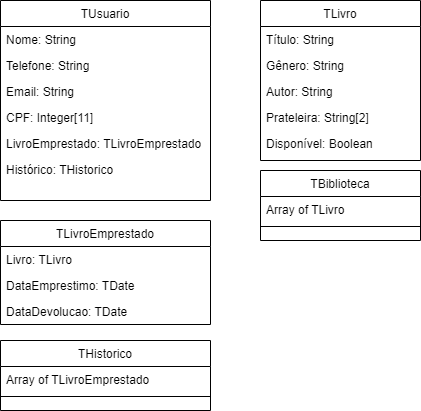

The diagram above was exported from draw.io. Its source (the exported page's mxGraphModel, read from the mxfile embedded in the PNG):
<mxGraphModel dx="880" dy="484" grid="1" gridSize="10" guides="1" tooltips="1" connect="1" arrows="1" fold="1" page="1" pageScale="1" pageWidth="827" pageHeight="1169" math="0" shadow="0">
  <root>
    <mxCell id="WIyWlLk6GJQsqaUBKTNV-0" />
    <mxCell id="WIyWlLk6GJQsqaUBKTNV-1" parent="WIyWlLk6GJQsqaUBKTNV-0" />
    <mxCell id="zkfFHV4jXpPFQw0GAbJ--0" value="TUsuario" style="swimlane;fontStyle=0;align=center;verticalAlign=top;childLayout=stackLayout;horizontal=1;startSize=26;horizontalStack=0;resizeParent=1;resizeLast=0;collapsible=1;marginBottom=0;rounded=0;shadow=0;strokeWidth=1;" parent="WIyWlLk6GJQsqaUBKTNV-1" vertex="1">
      <mxGeometry x="120" y="100" width="210" height="200" as="geometry">
        <mxRectangle x="230" y="140" width="160" height="26" as="alternateBounds" />
      </mxGeometry>
    </mxCell>
    <mxCell id="zkfFHV4jXpPFQw0GAbJ--1" value="Nome: String" style="text;align=left;verticalAlign=top;spacingLeft=4;spacingRight=4;overflow=hidden;rotatable=0;points=[[0,0.5],[1,0.5]];portConstraint=eastwest;" parent="zkfFHV4jXpPFQw0GAbJ--0" vertex="1">
      <mxGeometry y="26" width="210" height="26" as="geometry" />
    </mxCell>
    <mxCell id="zkfFHV4jXpPFQw0GAbJ--2" value="Telefone: String" style="text;align=left;verticalAlign=top;spacingLeft=4;spacingRight=4;overflow=hidden;rotatable=0;points=[[0,0.5],[1,0.5]];portConstraint=eastwest;rounded=0;shadow=0;html=0;" parent="zkfFHV4jXpPFQw0GAbJ--0" vertex="1">
      <mxGeometry y="52" width="210" height="26" as="geometry" />
    </mxCell>
    <mxCell id="zkfFHV4jXpPFQw0GAbJ--3" value="Email: String" style="text;align=left;verticalAlign=top;spacingLeft=4;spacingRight=4;overflow=hidden;rotatable=0;points=[[0,0.5],[1,0.5]];portConstraint=eastwest;rounded=0;shadow=0;html=0;" parent="zkfFHV4jXpPFQw0GAbJ--0" vertex="1">
      <mxGeometry y="78" width="210" height="26" as="geometry" />
    </mxCell>
    <mxCell id="0j7NAa3jpmaoOobvCbE9-0" value="CPF: Integer[11]" style="text;align=left;verticalAlign=top;spacingLeft=4;spacingRight=4;overflow=hidden;rotatable=0;points=[[0,0.5],[1,0.5]];portConstraint=eastwest;rounded=0;shadow=0;html=0;" parent="zkfFHV4jXpPFQw0GAbJ--0" vertex="1">
      <mxGeometry y="104" width="210" height="26" as="geometry" />
    </mxCell>
    <mxCell id="0j7NAa3jpmaoOobvCbE9-1" value="LivroEmprestado: TLivroEmprestado" style="text;align=left;verticalAlign=top;spacingLeft=4;spacingRight=4;overflow=hidden;rotatable=0;points=[[0,0.5],[1,0.5]];portConstraint=eastwest;rounded=0;shadow=0;html=0;" parent="zkfFHV4jXpPFQw0GAbJ--0" vertex="1">
      <mxGeometry y="130" width="210" height="26" as="geometry" />
    </mxCell>
    <mxCell id="0j7NAa3jpmaoOobvCbE9-7" value="Histórico: THistorico" style="text;align=left;verticalAlign=top;spacingLeft=4;spacingRight=4;overflow=hidden;rotatable=0;points=[[0,0.5],[1,0.5]];portConstraint=eastwest;rounded=0;shadow=0;html=0;" parent="zkfFHV4jXpPFQw0GAbJ--0" vertex="1">
      <mxGeometry y="156" width="210" height="26" as="geometry" />
    </mxCell>
    <mxCell id="zkfFHV4jXpPFQw0GAbJ--6" value="TLivroEmprestado" style="swimlane;fontStyle=0;align=center;verticalAlign=top;childLayout=stackLayout;horizontal=1;startSize=26;horizontalStack=0;resizeParent=1;resizeLast=0;collapsible=1;marginBottom=0;rounded=0;shadow=0;strokeWidth=1;" parent="WIyWlLk6GJQsqaUBKTNV-1" vertex="1">
      <mxGeometry x="120" y="320" width="210" height="104" as="geometry">
        <mxRectangle x="130" y="380" width="160" height="26" as="alternateBounds" />
      </mxGeometry>
    </mxCell>
    <mxCell id="zkfFHV4jXpPFQw0GAbJ--7" value="Livro: TLivro" style="text;align=left;verticalAlign=top;spacingLeft=4;spacingRight=4;overflow=hidden;rotatable=0;points=[[0,0.5],[1,0.5]];portConstraint=eastwest;" parent="zkfFHV4jXpPFQw0GAbJ--6" vertex="1">
      <mxGeometry y="26" width="210" height="26" as="geometry" />
    </mxCell>
    <mxCell id="zkfFHV4jXpPFQw0GAbJ--8" value="DataEmprestimo: TDate" style="text;align=left;verticalAlign=top;spacingLeft=4;spacingRight=4;overflow=hidden;rotatable=0;points=[[0,0.5],[1,0.5]];portConstraint=eastwest;rounded=0;shadow=0;html=0;" parent="zkfFHV4jXpPFQw0GAbJ--6" vertex="1">
      <mxGeometry y="52" width="210" height="26" as="geometry" />
    </mxCell>
    <mxCell id="0j7NAa3jpmaoOobvCbE9-2" value="DataDevolucao: TDate" style="text;align=left;verticalAlign=top;spacingLeft=4;spacingRight=4;overflow=hidden;rotatable=0;points=[[0,0.5],[1,0.5]];portConstraint=eastwest;rounded=0;shadow=0;html=0;" parent="zkfFHV4jXpPFQw0GAbJ--6" vertex="1">
      <mxGeometry y="78" width="210" height="26" as="geometry" />
    </mxCell>
    <mxCell id="zkfFHV4jXpPFQw0GAbJ--13" value="TBiblioteca" style="swimlane;fontStyle=0;align=center;verticalAlign=top;childLayout=stackLayout;horizontal=1;startSize=26;horizontalStack=0;resizeParent=1;resizeLast=0;collapsible=1;marginBottom=0;rounded=0;shadow=0;strokeWidth=1;" parent="WIyWlLk6GJQsqaUBKTNV-1" vertex="1">
      <mxGeometry x="380" y="270" width="160" height="70" as="geometry">
        <mxRectangle x="340" y="380" width="170" height="26" as="alternateBounds" />
      </mxGeometry>
    </mxCell>
    <mxCell id="zkfFHV4jXpPFQw0GAbJ--14" value="Array of TLivro" style="text;align=left;verticalAlign=top;spacingLeft=4;spacingRight=4;overflow=hidden;rotatable=0;points=[[0,0.5],[1,0.5]];portConstraint=eastwest;" parent="zkfFHV4jXpPFQw0GAbJ--13" vertex="1">
      <mxGeometry y="26" width="160" height="26" as="geometry" />
    </mxCell>
    <mxCell id="zkfFHV4jXpPFQw0GAbJ--15" value="" style="line;html=1;strokeWidth=1;align=left;verticalAlign=middle;spacingTop=-1;spacingLeft=3;spacingRight=3;rotatable=0;labelPosition=right;points=[];portConstraint=eastwest;" parent="zkfFHV4jXpPFQw0GAbJ--13" vertex="1">
      <mxGeometry y="52" width="160" height="8" as="geometry" />
    </mxCell>
    <mxCell id="zkfFHV4jXpPFQw0GAbJ--17" value="TLivro" style="swimlane;fontStyle=0;align=center;verticalAlign=top;childLayout=stackLayout;horizontal=1;startSize=26;horizontalStack=0;resizeParent=1;resizeLast=0;collapsible=1;marginBottom=0;rounded=0;shadow=0;strokeWidth=1;" parent="WIyWlLk6GJQsqaUBKTNV-1" vertex="1">
      <mxGeometry x="380" y="100" width="160" height="160" as="geometry">
        <mxRectangle x="550" y="140" width="160" height="26" as="alternateBounds" />
      </mxGeometry>
    </mxCell>
    <mxCell id="zkfFHV4jXpPFQw0GAbJ--18" value="Título: String" style="text;align=left;verticalAlign=top;spacingLeft=4;spacingRight=4;overflow=hidden;rotatable=0;points=[[0,0.5],[1,0.5]];portConstraint=eastwest;" parent="zkfFHV4jXpPFQw0GAbJ--17" vertex="1">
      <mxGeometry y="26" width="160" height="26" as="geometry" />
    </mxCell>
    <mxCell id="zkfFHV4jXpPFQw0GAbJ--19" value="Gênero: String" style="text;align=left;verticalAlign=top;spacingLeft=4;spacingRight=4;overflow=hidden;rotatable=0;points=[[0,0.5],[1,0.5]];portConstraint=eastwest;rounded=0;shadow=0;html=0;" parent="zkfFHV4jXpPFQw0GAbJ--17" vertex="1">
      <mxGeometry y="52" width="160" height="26" as="geometry" />
    </mxCell>
    <mxCell id="zkfFHV4jXpPFQw0GAbJ--20" value="Autor: String" style="text;align=left;verticalAlign=top;spacingLeft=4;spacingRight=4;overflow=hidden;rotatable=0;points=[[0,0.5],[1,0.5]];portConstraint=eastwest;rounded=0;shadow=0;html=0;" parent="zkfFHV4jXpPFQw0GAbJ--17" vertex="1">
      <mxGeometry y="78" width="160" height="26" as="geometry" />
    </mxCell>
    <mxCell id="zkfFHV4jXpPFQw0GAbJ--21" value="Prateleira: String[2]" style="text;align=left;verticalAlign=top;spacingLeft=4;spacingRight=4;overflow=hidden;rotatable=0;points=[[0,0.5],[1,0.5]];portConstraint=eastwest;rounded=0;shadow=0;html=0;" parent="zkfFHV4jXpPFQw0GAbJ--17" vertex="1">
      <mxGeometry y="104" width="160" height="26" as="geometry" />
    </mxCell>
    <mxCell id="zkfFHV4jXpPFQw0GAbJ--22" value="Disponível: Boolean" style="text;align=left;verticalAlign=top;spacingLeft=4;spacingRight=4;overflow=hidden;rotatable=0;points=[[0,0.5],[1,0.5]];portConstraint=eastwest;rounded=0;shadow=0;html=0;" parent="zkfFHV4jXpPFQw0GAbJ--17" vertex="1">
      <mxGeometry y="130" width="160" height="26" as="geometry" />
    </mxCell>
    <mxCell id="0j7NAa3jpmaoOobvCbE9-4" value="THistorico" style="swimlane;fontStyle=0;align=center;verticalAlign=top;childLayout=stackLayout;horizontal=1;startSize=26;horizontalStack=0;resizeParent=1;resizeLast=0;collapsible=1;marginBottom=0;rounded=0;shadow=0;strokeWidth=1;" parent="WIyWlLk6GJQsqaUBKTNV-1" vertex="1">
      <mxGeometry x="120" y="440" width="210" height="70" as="geometry">
        <mxRectangle x="340" y="380" width="170" height="26" as="alternateBounds" />
      </mxGeometry>
    </mxCell>
    <mxCell id="0j7NAa3jpmaoOobvCbE9-5" value="Array of TLivroEmprestado" style="text;align=left;verticalAlign=top;spacingLeft=4;spacingRight=4;overflow=hidden;rotatable=0;points=[[0,0.5],[1,0.5]];portConstraint=eastwest;" parent="0j7NAa3jpmaoOobvCbE9-4" vertex="1">
      <mxGeometry y="26" width="210" height="26" as="geometry" />
    </mxCell>
    <mxCell id="0j7NAa3jpmaoOobvCbE9-6" value="" style="line;html=1;strokeWidth=1;align=left;verticalAlign=middle;spacingTop=-1;spacingLeft=3;spacingRight=3;rotatable=0;labelPosition=right;points=[];portConstraint=eastwest;" parent="0j7NAa3jpmaoOobvCbE9-4" vertex="1">
      <mxGeometry y="52" width="210" height="8" as="geometry" />
    </mxCell>
  </root>
</mxGraphModel>